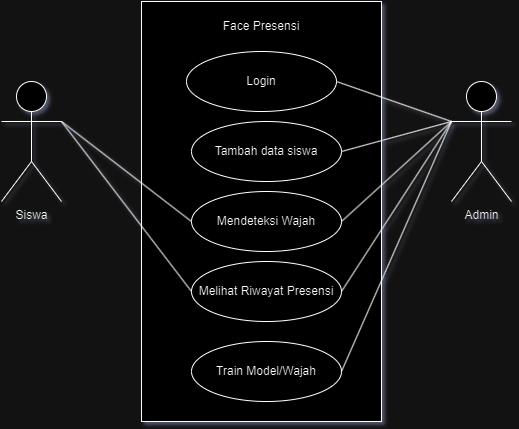

The diagram above was exported from draw.io. Its source (the exported page's mxGraphModel, read from the mxfile embedded in the PNG):
<mxGraphModel dx="1434" dy="772" grid="1" gridSize="10" guides="1" tooltips="1" connect="1" arrows="1" fold="1" page="1" pageScale="1" pageWidth="850" pageHeight="1100" math="0" shadow="0">
  <root>
    <mxCell id="0" />
    <mxCell id="1" parent="0" />
    <mxCell id="QTW1X4txkWKGXSFF0ujy-1" value="" style="rounded=0;whiteSpace=wrap;html=1;" parent="1" vertex="1">
      <mxGeometry x="300" y="120" width="240" height="420" as="geometry" />
    </mxCell>
    <mxCell id="QTW1X4txkWKGXSFF0ujy-7" value="Siswa" style="shape=umlActor;verticalLabelPosition=bottom;verticalAlign=top;html=1;outlineConnect=0;" parent="1" vertex="1">
      <mxGeometry x="160" y="200" width="60" height="120" as="geometry" />
    </mxCell>
    <mxCell id="QTW1X4txkWKGXSFF0ujy-8" value="Admin" style="shape=umlActor;verticalLabelPosition=bottom;verticalAlign=top;html=1;outlineConnect=0;" parent="1" vertex="1">
      <mxGeometry x="610" y="200" width="60" height="120" as="geometry" />
    </mxCell>
    <mxCell id="QTW1X4txkWKGXSFF0ujy-9" value="Face Presensi" style="text;html=1;align=center;verticalAlign=middle;whiteSpace=wrap;rounded=0;" parent="1" vertex="1">
      <mxGeometry x="370" y="130" width="100" height="30" as="geometry" />
    </mxCell>
    <mxCell id="QTW1X4txkWKGXSFF0ujy-10" value="Mendeteksi Wajah" style="ellipse;whiteSpace=wrap;html=1;" parent="1" vertex="1">
      <mxGeometry x="350" y="310" width="150" height="60" as="geometry" />
    </mxCell>
    <mxCell id="QTW1X4txkWKGXSFF0ujy-11" value="Melihat Riwayat Presensi" style="ellipse;whiteSpace=wrap;html=1;" parent="1" vertex="1">
      <mxGeometry x="350" y="380" width="150" height="60" as="geometry" />
    </mxCell>
    <mxCell id="QTW1X4txkWKGXSFF0ujy-12" value="Train Model/Wajah" style="ellipse;whiteSpace=wrap;html=1;" parent="1" vertex="1">
      <mxGeometry x="350" y="460" width="150" height="60" as="geometry" />
    </mxCell>
    <mxCell id="QTW1X4txkWKGXSFF0ujy-14" value="" style="endArrow=none;html=1;rounded=0;exitX=1;exitY=0.3333333333333333;exitDx=0;exitDy=0;exitPerimeter=0;entryX=0;entryY=0.5;entryDx=0;entryDy=0;" parent="1" source="QTW1X4txkWKGXSFF0ujy-7" target="QTW1X4txkWKGXSFF0ujy-10" edge="1">
      <mxGeometry width="50" height="50" relative="1" as="geometry">
        <mxPoint x="400" y="420" as="sourcePoint" />
        <mxPoint x="450" y="370" as="targetPoint" />
      </mxGeometry>
    </mxCell>
    <mxCell id="QTW1X4txkWKGXSFF0ujy-15" value="" style="endArrow=none;html=1;rounded=0;exitX=1;exitY=0.3333333333333333;exitDx=0;exitDy=0;exitPerimeter=0;entryX=0;entryY=0.5;entryDx=0;entryDy=0;" parent="1" source="QTW1X4txkWKGXSFF0ujy-7" target="QTW1X4txkWKGXSFF0ujy-11" edge="1">
      <mxGeometry width="50" height="50" relative="1" as="geometry">
        <mxPoint x="400" y="420" as="sourcePoint" />
        <mxPoint x="450" y="370" as="targetPoint" />
      </mxGeometry>
    </mxCell>
    <mxCell id="QTW1X4txkWKGXSFF0ujy-16" value="" style="endArrow=none;html=1;rounded=0;entryX=0;entryY=0.3333333333333333;entryDx=0;entryDy=0;entryPerimeter=0;exitX=1;exitY=0.5;exitDx=0;exitDy=0;" parent="1" source="QTW1X4txkWKGXSFF0ujy-10" target="QTW1X4txkWKGXSFF0ujy-8" edge="1">
      <mxGeometry width="50" height="50" relative="1" as="geometry">
        <mxPoint x="400" y="420" as="sourcePoint" />
        <mxPoint x="450" y="370" as="targetPoint" />
      </mxGeometry>
    </mxCell>
    <mxCell id="QTW1X4txkWKGXSFF0ujy-17" value="" style="endArrow=none;html=1;rounded=0;entryX=0;entryY=0.3333333333333333;entryDx=0;entryDy=0;entryPerimeter=0;exitX=1;exitY=0.5;exitDx=0;exitDy=0;" parent="1" source="QTW1X4txkWKGXSFF0ujy-11" target="QTW1X4txkWKGXSFF0ujy-8" edge="1">
      <mxGeometry width="50" height="50" relative="1" as="geometry">
        <mxPoint x="400" y="420" as="sourcePoint" />
        <mxPoint x="450" y="370" as="targetPoint" />
      </mxGeometry>
    </mxCell>
    <mxCell id="QTW1X4txkWKGXSFF0ujy-18" value="" style="endArrow=none;html=1;rounded=0;exitX=1;exitY=0.5;exitDx=0;exitDy=0;entryX=0;entryY=0.3333333333333333;entryDx=0;entryDy=0;entryPerimeter=0;" parent="1" source="QTW1X4txkWKGXSFF0ujy-12" target="QTW1X4txkWKGXSFF0ujy-8" edge="1">
      <mxGeometry width="50" height="50" relative="1" as="geometry">
        <mxPoint x="400" y="400" as="sourcePoint" />
        <mxPoint x="570" y="350" as="targetPoint" />
      </mxGeometry>
    </mxCell>
    <mxCell id="ZW_TNrYokwC7GaT-AEMM-2" value="Tambah data siswa" style="ellipse;whiteSpace=wrap;html=1;" vertex="1" parent="1">
      <mxGeometry x="350" y="240" width="150" height="60" as="geometry" />
    </mxCell>
    <mxCell id="ZW_TNrYokwC7GaT-AEMM-3" value="Login" style="ellipse;whiteSpace=wrap;html=1;" vertex="1" parent="1">
      <mxGeometry x="345" y="170" width="150" height="60" as="geometry" />
    </mxCell>
    <mxCell id="ZW_TNrYokwC7GaT-AEMM-4" value="" style="endArrow=none;html=1;rounded=0;entryX=0;entryY=0.3333333333333333;entryDx=0;entryDy=0;entryPerimeter=0;exitX=1;exitY=0.5;exitDx=0;exitDy=0;" edge="1" parent="1" source="ZW_TNrYokwC7GaT-AEMM-3" target="QTW1X4txkWKGXSFF0ujy-8">
      <mxGeometry width="50" height="50" relative="1" as="geometry">
        <mxPoint x="400" y="420" as="sourcePoint" />
        <mxPoint x="450" y="370" as="targetPoint" />
      </mxGeometry>
    </mxCell>
    <mxCell id="ZW_TNrYokwC7GaT-AEMM-5" value="" style="endArrow=none;html=1;rounded=0;entryX=0;entryY=0.3333333333333333;entryDx=0;entryDy=0;entryPerimeter=0;exitX=1;exitY=0.5;exitDx=0;exitDy=0;" edge="1" parent="1" source="ZW_TNrYokwC7GaT-AEMM-2" target="QTW1X4txkWKGXSFF0ujy-8">
      <mxGeometry width="50" height="50" relative="1" as="geometry">
        <mxPoint x="400" y="420" as="sourcePoint" />
        <mxPoint x="450" y="370" as="targetPoint" />
      </mxGeometry>
    </mxCell>
  </root>
</mxGraphModel>